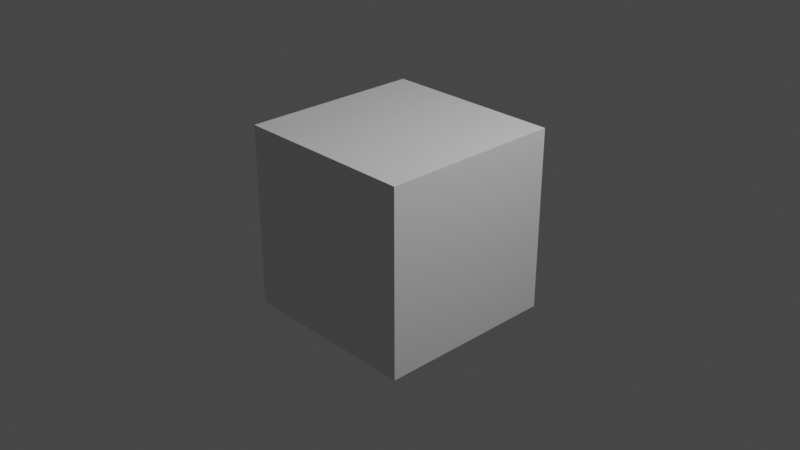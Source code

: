 # Source: index.blend  (saved by Blender 2.90.8; exported with 4.5.12 LTS)
import bpy
from mathutils import Matrix  # noqa: F401  (used for matrix-valued properties, if any)

bpy.ops.wm.read_factory_settings(use_empty=True)
scene = bpy.context.scene
scene.name = 'Scene'

# ---- collections
col_collection = bpy.data.collections.new('Collection'); scene.collection.children.link(col_collection)
col_building = bpy.data.collections.new('Building'); col_collection.children.link(col_building)

# ---- materials (node trees are filled in below, after node groups)
mat_material = bpy.data.materials.new('Material')
mat_material.alpha_threshold = 0.0
mat_material.use_transparent_shadow = False
mat_material.line_color = (0.0, 0.0, 0.0, 1.0)

# ---- material node trees
mat_material.use_nodes = True; mat_material.node_tree.nodes.clear()
_N = mat_material.node_tree.nodes; _L = mat_material.node_tree.links
n0 = _N.new('ShaderNodeOutputMaterial'); n0.name = 'Material Output'; n0.location = (300, 300)
n1 = _N.new('ShaderNodeBsdfPrincipled'); n1.name = 'Principled BSDF'; n1.location = (10, 300)
n1.distribution = 'GGX'
n1.subsurface_method = 'BURLEY'
n1.inputs[2].default_value = 0.4
n1.inputs[3].default_value = 1.45
n1.inputs[27].default_value = (0.0, 0.0, 0.0, 1.0)
n1.inputs[28].default_value = 1.0
_L.new(n1.outputs[0], n0.inputs[0])
n0.is_active_output = True

# ---- world
world_world = bpy.data.worlds.new('World'); scene.world = world_world
world_world.use_nodes = True; world_world.node_tree.nodes.clear()
_N = world_world.node_tree.nodes; _L = world_world.node_tree.links
n0 = _N.new('ShaderNodeOutputWorld'); n0.name = 'World Output'; n0.location = (300, 300)
n1 = _N.new('ShaderNodeBackground'); n1.name = 'Background'; n1.location = (10, 300)
n1.inputs[0].default_value = (0.05088, 0.05088, 0.05088, 1.0)
_L.new(n1.outputs[0], n0.inputs[0])
n0.is_active_output = True
world_world.color = (0.05088, 0.05088, 0.05088)
world_world.use_sun_shadow = False
world_world.sun_shadow_jitter_overblur = 0.0

# ---- cameras
cam_camera = bpy.data.cameras.new('Camera')
cam_camera.clip_end = 100.0
cam_camera.ortho_scale = 7.314

# ---- lights
light_light = bpy.data.lights.new('Light', 'POINT')
light_light.transmission_factor = 0.0
light_light.energy = 1000.0
light_light.shadow_soft_size = 0.1
light_light.shadow_maximum_resolution = 0.006
light_light.use_absolute_resolution = True

# ---- meshes
me_cube = bpy.data.meshes.new('Cube')
me_cube.from_pydata([(1.0, 1.0, 1.0), (1.0, 1.0, -1.0), (1.0, -1.0, 1.0), (1.0, -1.0, -1.0), (-1.0, 1.0, 1.0), (-1.0, 1.0, -1.0), (-1.0, -1.0, 1.0), (-1.0, -1.0, -1.0)], [], [(0, 4, 6, 2), (3, 2, 6, 7), (7, 6, 4, 5), (5, 1, 3, 7), (1, 0, 2, 3), (5, 4, 0, 1)])
_uv = me_cube.uv_layers.new(name='UVMap')
_uv.uv.foreach_set('vector', [0.625, 0.5, 0.875, 0.5, 0.875, 0.75, 0.625, 0.75, 0.375, 0.75, 0.625, 0.75, 0.625, 1.0, 0.375, 1.0, 0.375, 0.0, 0.625, 0.0, 0.625, 0.25, 0.375, 0.25, 0.125, 0.5, 0.375, 0.5, 0.375, 0.75, 0.125, 0.75, 0.375, 0.5, 0.625, 0.5, 0.625, 0.75, 0.375, 0.75, 0.375, 0.25, 0.625, 0.25, 0.625, 0.5, 0.375, 0.5])
me_cube.materials.append(mat_material)
me_cube.use_remesh_preserve_volume = False
me_cube.use_remesh_preserve_attributes = False
me_cube.use_mirror_vertex_groups = False
me_cube.update()

# ---- objects
ob_light = bpy.data.objects.new('Light', light_light)
ob_camera = bpy.data.objects.new('Camera', cam_camera)
ob_cube = bpy.data.objects.new('Cube', me_cube)

# ---- transforms, parenting, visibility, modifiers, constraints
ob_light.location = (4.076, 1.005, 5.904)
ob_light.rotation_euler = (0.6503, 0.05522, 1.866)
ob_light.lock_rotations_4d = False
ob_light.empty_display_type = 'ARROWS'
ob_light.color = (0.0, 0.0, 0.0, 0.0)
ob_light.lineart.crease_threshold = 0.0
ob_camera.location = (7.359, -6.926, 4.958)
ob_camera.rotation_euler = (1.109, 0.0, 0.8149)
ob_camera.lock_rotations_4d = False
ob_camera.empty_display_type = 'ARROWS'
ob_camera.color = (0.0, 0.0, 0.0, 0.0)
ob_camera.display_type = 'WIRE'
ob_camera.lineart.crease_threshold = 0.0
ob_cube.location = (0.0, 0.0, 0.0)
ob_cube.lock_rotations_4d = False
ob_cube.empty_display_type = 'ARROWS'
ob_cube.lineart.crease_threshold = 0.0

# ---- collection membership
col_collection.objects.link(ob_light)
col_collection.objects.link(ob_camera)
col_building.objects.link(ob_cube)

# ---- scene / render settings (as saved in the file)
scene.camera = ob_camera
scene.frame_start = 1; scene.frame_end = 250; scene.frame_set(1)
scene.render.engine = 'BLENDER_EEVEE_NEXT'
scene.cycles.use_denoising = False
scene.cycles.samples = 128
scene.cycles.sampling_pattern = 'TABULATED_SOBOL'
scene.cycles.use_adaptive_sampling = False
scene.cycles.use_light_tree = False
scene.view_settings.view_transform = 'Filmic'
bpy.context.view_layer.update()
